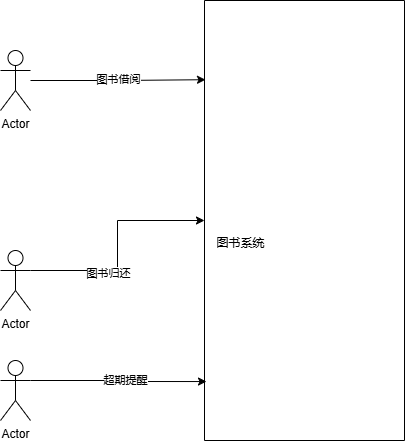

The diagram above was exported from draw.io. Its source (the exported page's mxGraphModel, read from the mxfile embedded in the PNG):
<mxGraphModel dx="1106" dy="660" grid="1" gridSize="10" guides="1" tooltips="1" connect="1" arrows="1" fold="1" page="1" pageScale="1" pageWidth="827" pageHeight="1169" math="0" shadow="0">
  <root>
    <mxCell id="0" />
    <mxCell id="1" parent="0" />
    <mxCell id="MSyXxILb_6DdRa-njfow-2" value="Actor" style="shape=umlActor;verticalLabelPosition=bottom;verticalAlign=top;html=1;outlineConnect=0;" vertex="1" parent="1">
      <mxGeometry x="110" y="180" width="30" height="60" as="geometry" />
    </mxCell>
    <mxCell id="MSyXxILb_6DdRa-njfow-18" style="edgeStyle=orthogonalEdgeStyle;rounded=0;orthogonalLoop=1;jettySize=auto;html=1;exitX=1;exitY=0.3333333333333333;exitDx=0;exitDy=0;exitPerimeter=0;" edge="1" parent="1" source="MSyXxILb_6DdRa-njfow-6" target="MSyXxILb_6DdRa-njfow-11">
      <mxGeometry relative="1" as="geometry" />
    </mxCell>
    <mxCell id="MSyXxILb_6DdRa-njfow-19" value="图书归还" style="edgeLabel;html=1;align=center;verticalAlign=middle;resizable=0;points=[];" vertex="1" connectable="0" parent="MSyXxILb_6DdRa-njfow-18">
      <mxGeometry x="-0.3125" y="-2" relative="1" as="geometry">
        <mxPoint as="offset" />
      </mxGeometry>
    </mxCell>
    <mxCell id="MSyXxILb_6DdRa-njfow-6" value="Actor" style="shape=umlActor;verticalLabelPosition=bottom;verticalAlign=top;html=1;outlineConnect=0;" vertex="1" parent="1">
      <mxGeometry x="110" y="380" width="30" height="60" as="geometry" />
    </mxCell>
    <mxCell id="MSyXxILb_6DdRa-njfow-11" value="" style="swimlane;startSize=0;" vertex="1" parent="1">
      <mxGeometry x="314" y="130" width="200" height="440" as="geometry" />
    </mxCell>
    <mxCell id="MSyXxILb_6DdRa-njfow-12" style="edgeStyle=orthogonalEdgeStyle;rounded=0;orthogonalLoop=1;jettySize=auto;html=1;entryX=0.005;entryY=0.18;entryDx=0;entryDy=0;entryPerimeter=0;" edge="1" parent="1" source="MSyXxILb_6DdRa-njfow-2" target="MSyXxILb_6DdRa-njfow-11">
      <mxGeometry relative="1" as="geometry" />
    </mxCell>
    <mxCell id="MSyXxILb_6DdRa-njfow-13" value="Text" style="edgeLabel;html=1;align=center;verticalAlign=middle;resizable=0;points=[];" vertex="1" connectable="0" parent="MSyXxILb_6DdRa-njfow-12">
      <mxGeometry x="0.0216" y="3" relative="1" as="geometry">
        <mxPoint as="offset" />
      </mxGeometry>
    </mxCell>
    <mxCell id="MSyXxILb_6DdRa-njfow-15" value="图书借阅" style="edgeLabel;html=1;align=center;verticalAlign=middle;resizable=0;points=[];" vertex="1" connectable="0" parent="MSyXxILb_6DdRa-njfow-12">
      <mxGeometry x="-0.0011" y="1" relative="1" as="geometry">
        <mxPoint as="offset" />
      </mxGeometry>
    </mxCell>
    <mxCell id="MSyXxILb_6DdRa-njfow-20" value="图书系统" style="text;html=1;align=center;verticalAlign=middle;resizable=0;points=[];autosize=1;strokeColor=none;fillColor=none;" vertex="1" parent="1">
      <mxGeometry x="315" y="358" width="70" height="30" as="geometry" />
    </mxCell>
    <mxCell id="MSyXxILb_6DdRa-njfow-21" value="Actor" style="shape=umlActor;verticalLabelPosition=bottom;verticalAlign=top;html=1;outlineConnect=0;" vertex="1" parent="1">
      <mxGeometry x="110" y="490" width="30" height="60" as="geometry" />
    </mxCell>
    <mxCell id="MSyXxILb_6DdRa-njfow-22" style="edgeStyle=orthogonalEdgeStyle;rounded=0;orthogonalLoop=1;jettySize=auto;html=1;exitX=1;exitY=0.3333333333333333;exitDx=0;exitDy=0;exitPerimeter=0;entryX=0.01;entryY=0.866;entryDx=0;entryDy=0;entryPerimeter=0;" edge="1" parent="1" source="MSyXxILb_6DdRa-njfow-21" target="MSyXxILb_6DdRa-njfow-11">
      <mxGeometry relative="1" as="geometry" />
    </mxCell>
    <mxCell id="MSyXxILb_6DdRa-njfow-23" value="超期提醒" style="edgeLabel;html=1;align=center;verticalAlign=middle;resizable=0;points=[];" vertex="1" connectable="0" parent="MSyXxILb_6DdRa-njfow-22">
      <mxGeometry x="0.0734" y="2" relative="1" as="geometry">
        <mxPoint as="offset" />
      </mxGeometry>
    </mxCell>
  </root>
</mxGraphModel>